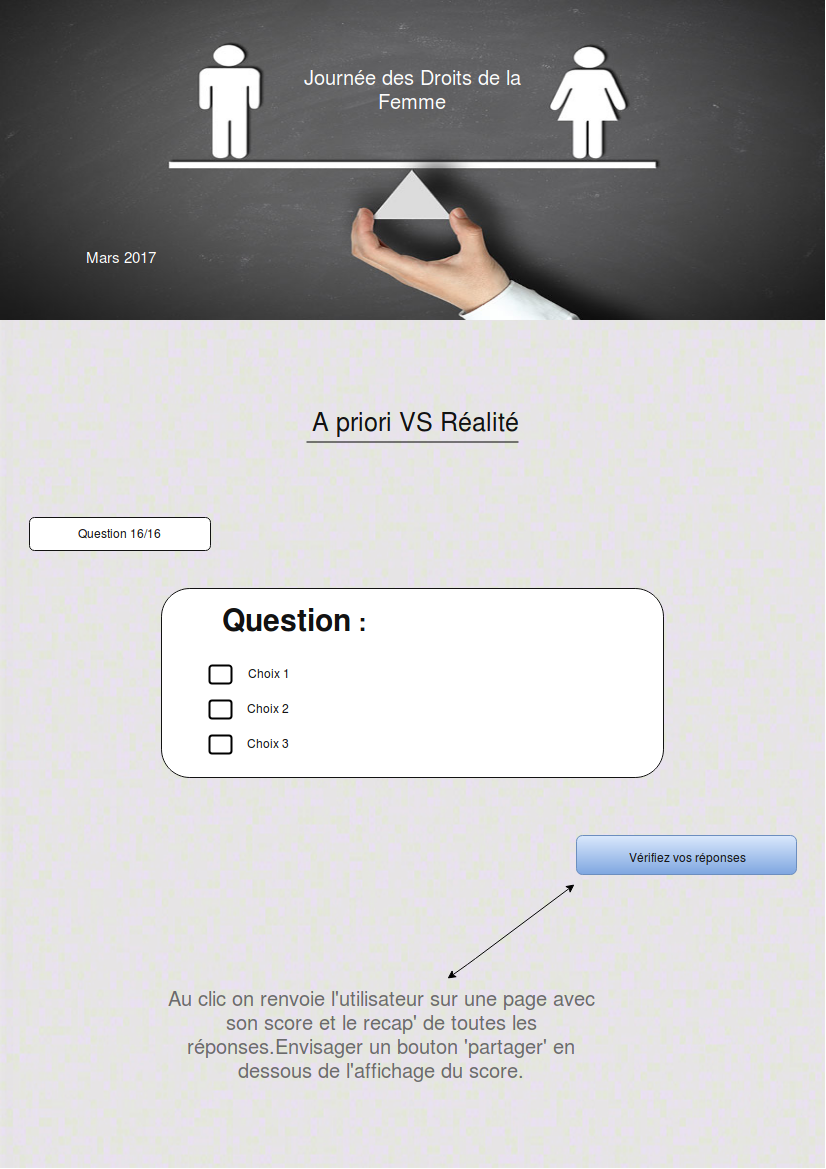

The diagram above was exported from draw.io. Its source (the exported page's mxGraphModel, read from the mxfile embedded in the PNG):
<mxGraphModel dx="954" dy="551" grid="1" gridSize="10" guides="1" tooltips="1" connect="1" arrows="1" fold="1" page="1" pageScale="1" pageWidth="826" pageHeight="1169" background="#ffffff" math="0" shadow="0">
  <root>
    <mxCell id="0" />
    <mxCell id="1" parent="0" />
    <mxCell id="2" value="" style="shape=image;verticalLabelPosition=bottom;labelBackgroundColor=#ffffff;verticalAlign=top;aspect=fixed;imageAspect=0;image=http://d2l9v7r8se4wlk.cloudfront.net/images/D.cache.dpicon/984375144-image-1.jpeg;" vertex="1" parent="1">
      <mxGeometry x="120" y="190" width="825" height="1168" as="geometry" />
    </mxCell>
    <mxCell id="3" value="" style="shape=image;verticalLabelPosition=bottom;labelBackgroundColor=#ffffff;verticalAlign=top;aspect=fixed;imageAspect=0;image=https://www.coe.int/documents/9219724/14989924/gender.jpg/7a1eb403-3fa3-4db7-8a5b-c8da7c436c72?t=1457020868000;" vertex="1" parent="1">
      <mxGeometry x="120" y="190" width="825" height="320" as="geometry" />
    </mxCell>
    <mxCell id="4" value="&lt;font style=&quot;font-size: 20px&quot; color=&quot;#FCFCFC&quot;&gt;Journée des Droits de la Femme&lt;br&gt;&lt;/font&gt;" style="text;html=1;strokeColor=none;fillColor=none;align=center;verticalAlign=middle;whiteSpace=wrap;labelBackgroundColor=none;fontColor=#6B6B6B;" vertex="1" parent="1">
      <mxGeometry x="390" y="262" width="285" height="34" as="geometry" />
    </mxCell>
    <mxCell id="5" value="&lt;font style=&quot;font-size: 12px&quot; color=&quot;#FFFFFF&quot;&gt;&lt;font style=&quot;font-size: 15px&quot;&gt;Mars 2017&lt;/font&gt; &lt;/font&gt;" style="text;html=1;strokeColor=none;fillColor=none;align=center;verticalAlign=middle;whiteSpace=wrap;labelBackgroundColor=none;fontColor=#6B6B6B;" vertex="1" parent="1">
      <mxGeometry x="150" y="427" width="179" height="40" as="geometry" />
    </mxCell>
    <mxCell id="6" style="edgeStyle=orthogonalEdgeStyle;rounded=0;html=1;exitX=1;exitY=0.5;entryX=1;entryY=0.5;jettySize=auto;orthogonalLoop=1;fontColor=#6B6B6B;" edge="1" source="5" target="5" parent="1">
      <mxGeometry relative="1" as="geometry" />
    </mxCell>
    <mxCell id="8" value="&lt;font color=&quot;#121212&quot;&gt;Question 16/16&lt;/font&gt;" style="rounded=1;whiteSpace=wrap;html=1;labelBackgroundColor=none;strokeColor=#121212;strokeWidth=1;fillColor=#FFFFFF;fontColor=#6B6B6B;" vertex="1" parent="1">
      <mxGeometry x="149" y="707" width="181" height="33" as="geometry" />
    </mxCell>
    <mxCell id="9" value="&lt;h1&gt;&lt;br&gt;&lt;/h1&gt;" style="rounded=1;whiteSpace=wrap;html=1;labelBackgroundColor=none;strokeColor=#121212;strokeWidth=1;fillColor=#FFFFFF;fontColor=#6B6B6B;" vertex="1" parent="1">
      <mxGeometry x="281" y="778" width="502" height="189" as="geometry" />
    </mxCell>
    <mxCell id="10" value="&lt;h1&gt;&lt;font style=&quot;font-size: 30px&quot; color=&quot;#121212&quot;&gt;Question&lt;/font&gt;&lt;font color=&quot;#121212&quot;&gt; : &lt;/font&gt;&lt;/h1&gt;" style="text;html=1;strokeColor=none;fillColor=none;align=center;verticalAlign=middle;whiteSpace=wrap;labelBackgroundColor=none;fontColor=#6B6B6B;" vertex="1" parent="1">
      <mxGeometry x="340" y="792" width="147" height="35" as="geometry" />
    </mxCell>
    <mxCell id="11" value="" style="strokeWidth=2;rounded=1;arcSize=15;whiteSpace=wrap;html=1;align=center;labelBackgroundColor=none;fillColor=#FFFFFF;fontColor=#6B6B6B;" vertex="1" parent="1">
      <mxGeometry x="329" y="855" width="22" height="18" as="geometry" />
    </mxCell>
    <mxCell id="12" value="" style="strokeWidth=2;rounded=1;arcSize=15;whiteSpace=wrap;html=1;align=center;labelBackgroundColor=none;fillColor=#FFFFFF;fontColor=#6B6B6B;" vertex="1" parent="1">
      <mxGeometry x="329" y="890" width="22" height="18" as="geometry" />
    </mxCell>
    <mxCell id="13" value="" style="strokeWidth=2;rounded=1;arcSize=15;whiteSpace=wrap;html=1;align=center;labelBackgroundColor=none;fillColor=#FFFFFF;fontColor=#6B6B6B;" vertex="1" parent="1">
      <mxGeometry x="329" y="925" width="22" height="18" as="geometry" />
    </mxCell>
    <mxCell id="14" value="&lt;font color=&quot;#121212&quot;&gt;Choix 1&lt;/font&gt;" style="text;html=1;strokeColor=none;fillColor=none;align=center;verticalAlign=middle;whiteSpace=wrap;labelBackgroundColor=none;fontColor=#6B6B6B;" vertex="1" parent="1">
      <mxGeometry x="361" y="853" width="53" height="20" as="geometry" />
    </mxCell>
    <mxCell id="15" value="&lt;font color=&quot;#121212&quot;&gt;Choix 2&lt;br&gt;&lt;/font&gt;" style="text;html=1;strokeColor=none;fillColor=none;align=center;verticalAlign=middle;whiteSpace=wrap;labelBackgroundColor=none;fontColor=#6B6B6B;" vertex="1" parent="1">
      <mxGeometry x="361" y="888" width="53" height="20" as="geometry" />
    </mxCell>
    <mxCell id="16" value="&lt;font color=&quot;#121212&quot;&gt;Choix 3&lt;br&gt;&lt;/font&gt;" style="text;html=1;strokeColor=none;fillColor=none;align=center;verticalAlign=middle;whiteSpace=wrap;labelBackgroundColor=none;fontColor=#6B6B6B;" vertex="1" parent="1">
      <mxGeometry x="361" y="923" width="53" height="20" as="geometry" />
    </mxCell>
    <mxCell id="17" value="&lt;font style=&quot;font-size: 25px&quot; color=&quot;#121212&quot;&gt;A priori VS Réalité&lt;/font&gt; " style="text;html=1;strokeColor=none;fillColor=none;align=center;verticalAlign=middle;whiteSpace=wrap;labelBackgroundColor=none;fontColor=#6B6B6B;rotation=0;fontSize=30;" vertex="1" parent="1">
      <mxGeometry x="372" y="546" width="324" height="128" as="geometry" />
    </mxCell>
    <mxCell id="18" value="" style="line;html=1;strokeWidth=1;fillColor=none;align=left;verticalAlign=middle;spacingTop=-1;spacingLeft=3;spacingRight=3;rotatable=0;labelPosition=right;points=[];portConstraint=eastwest;labelBackgroundColor=none;fontSize=30;fontColor=#6B6B6B;" vertex="1" parent="1">
      <mxGeometry x="426" y="610" width="212" height="43" as="geometry" />
    </mxCell>
    <mxCell id="19" value="" style="rounded=1;whiteSpace=wrap;html=1;labelBackgroundColor=none;strokeColor=#6c8ebf;strokeWidth=1;fillColor=#dae8fc;fontSize=30;fontColor=#6B6B6B;gradientColor=#7ea6e0;" vertex="1" parent="1">
      <mxGeometry x="696" y="1025" width="220" height="39" as="geometry" />
    </mxCell>
    <mxCell id="20" value="Au clic on renvoie l'utilisateur sur une page avec son score et le recap' de toutes les réponses.Envisager un bouton 'partager' en dessous de l'affichage du score." style="text;html=1;strokeColor=none;fillColor=none;align=center;verticalAlign=middle;whiteSpace=wrap;labelBackgroundColor=none;fontSize=20;fontColor=#6B6B6B;" vertex="1" parent="1">
      <mxGeometry x="281" y="1169" width="440" height="109" as="geometry" />
    </mxCell>
    <mxCell id="21" value="&lt;font style=&quot;font-size: 12px&quot; color=&quot;#121212&quot;&gt;Vérifiez vos réponses &lt;/font&gt;" style="text;html=1;strokeColor=none;fillColor=none;align=center;verticalAlign=middle;whiteSpace=wrap;labelBackgroundColor=none;fontSize=20;fontColor=#6B6B6B;" vertex="1" parent="1">
      <mxGeometry x="709" y="1036" width="194" height="16" as="geometry" />
    </mxCell>
    <mxCell id="22" value="" style="endArrow=classic;startArrow=classic;html=1;fontSize=20;fontColor=#6B6B6B;" edge="1" parent="1">
      <mxGeometry width="50" height="50" relative="1" as="geometry">
        <mxPoint x="567" y="1168" as="sourcePoint" />
        <mxPoint x="694" y="1074" as="targetPoint" />
        <Array as="points">
          <mxPoint x="587" y="1154" />
        </Array>
      </mxGeometry>
    </mxCell>
  </root>
</mxGraphModel>